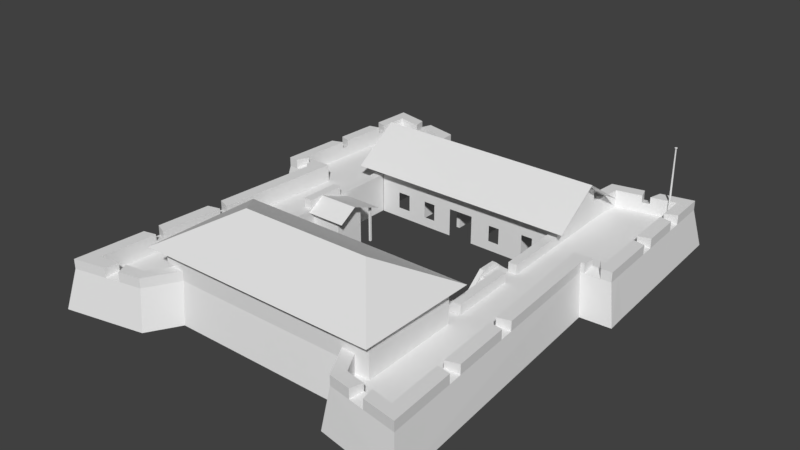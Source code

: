 # Source: Forte_S_o_Joaquim_Final.blend  (saved by Blender 2.79.0; exported with 4.5.12 LTS)
import bpy
from mathutils import Matrix  # noqa: F401  (used for matrix-valued properties, if any)

bpy.ops.wm.read_factory_settings(use_empty=True)
scene = bpy.context.scene
scene.name = 'Scene'

# ---- collections
col_collection_1 = bpy.data.collections.new('Collection 1'); scene.collection.children.link(col_collection_1)
col_collection_7 = bpy.data.collections.new('Collection 7'); scene.collection.children.link(col_collection_7)

# ---- world
world_world = bpy.data.worlds.new('World'); scene.world = world_world
world_world.color = (0.05088, 0.05088, 0.05088)
world_world.use_sun_shadow = False
world_world.sun_shadow_jitter_overblur = 0.0
world_world.cycles.sampling_method = 'MANUAL'

# ---- meshes
me_cube_004 = bpy.data.meshes.new('Cube.004')
me_cube_004.from_pydata([(6.623, 0.1542, 2.192), (15.48, -0.09114, 2.192), (-11.51, 0.07874, 2.192), (-11.51, -0.1594, 2.192), (-11.51, 0.07874, 3.361), (-11.51, -0.1594, 3.361), (15.48, -0.09114, 3.361), (15.47, 0.2032, 3.361), (15.47, 0.191, 2.192), (6.391, 0.1532, 2.192), (8.229, -0.1141, 2.192), (8.46, 0.1542, 2.192), (8.461, -0.1136, 2.192), (8.229, 0.1532, -1.512), (8.46, 0.1542, -1.512), (8.229, 0.1532, 2.192), (8.229, -0.1141, -1.512), (8.461, -0.1136, -1.512), (12.56, -0.09853, 2.192), (12.56, 0.1688, 2.192), (12.79, 0.1698, 2.192), (12.79, -0.09794, 2.192), (12.56, -0.09853, -1.512), (12.56, 0.1688, -1.512), (12.79, 0.1698, -1.512), (12.79, -0.09794, -1.512), (-5.038, -0.1663, 2.192), (-4.806, 0.102, 2.192), (-4.806, -0.1657, 2.192), (-5.038, -0.1663, -1.512), (-4.806, -0.1657, -1.512), (-5.038, 0.1011, 2.192), (-5.038, 0.1011, -1.512), (-4.806, 0.102, -1.512), (-9.102, 0.08875, 2.192), (-9.334, 0.08781, -1.512), (-9.333, -0.1796, 2.192), (-9.102, -0.179, 2.192), (-9.333, -0.1796, -1.512), (-9.102, 0.08875, -1.512), (-9.102, -0.179, -1.512), (-9.334, 0.08781, 2.192), (-0.7193, -0.1407, 2.192), (-0.4879, 0.1276, 2.192), (-0.7198, 0.1267, 2.192), (-0.7198, 0.1267, -1.512), (-0.4879, 0.1276, -1.512), (-0.4877, -0.1401, 2.192), (-0.7193, -0.1407, -1.512), (-0.4877, -0.1401, -1.512), (3.976, -0.1219, -1.512), (3.975, 0.1454, -1.512), (4.207, 0.1464, -1.512), (3.975, 0.1454, 2.192), (4.207, -0.1213, 2.192), (4.207, -0.1213, -1.512), (3.976, -0.1219, 2.192), (4.207, 0.1464, 2.192), (-5.038, -0.1663, 2.192), (-4.806, 0.102, 2.192), (-4.806, -0.1657, 2.192), (-5.038, -0.1663, -1.512), (-4.806, -0.1657, -1.512), (-5.038, 0.1011, 2.192), (-5.038, 0.1011, -1.512), (-4.806, 0.102, -1.512), (-6.462, 11.17, 2.906), (-6.231, 11.43, 2.906), (-6.231, 11.17, 2.906), (-6.462, 11.17, -1.512), (-6.231, 11.17, -1.512), (-6.463, 11.43, 2.906), (-6.463, 11.43, -1.512), (-6.231, 11.43, -1.512)], [], [(7, 4, 5, 6), (1, 8, 7, 6), (6, 5, 3, 10, 12, 1), (4, 7, 8, 0, 9, 2), (4, 2, 3, 5), (0, 8, 1, 12, 11), (2, 9, 15, 10, 3), (19, 18, 21, 20), (43, 44, 42, 47), (57, 53, 56, 54), (36, 37, 34, 41), (11, 12, 17, 14), (26, 28, 27, 31), (9, 0, 11, 15), (16, 13, 14, 17), (15, 11, 14, 13), (10, 15, 13, 16), (12, 10, 16, 17), (20, 21, 25, 24), (22, 23, 24, 25), (19, 20, 24, 23), (21, 18, 22, 25), (18, 19, 23, 22), (27, 28, 30, 33), (29, 32, 33, 30), (31, 27, 33, 32), (28, 26, 29, 30), (26, 31, 32, 29), (34, 37, 40, 39), (38, 35, 39, 40), (41, 34, 39, 35), (36, 41, 35, 38), (37, 36, 38, 40), (43, 47, 49, 46), (48, 45, 46, 49), (44, 43, 46, 45), (47, 42, 48, 49), (42, 44, 45, 48), (57, 54, 55, 52), (50, 51, 52, 55), (53, 57, 52, 51), (54, 56, 50, 55), (56, 53, 51, 50), (59, 60, 62, 65), (61, 64, 65, 62), (63, 59, 65, 64), (60, 58, 61, 62), (58, 63, 64, 61), (67, 68, 70, 73), (69, 72, 73, 70), (71, 67, 73, 72), (68, 66, 69, 70), (66, 71, 72, 69), (66, 68, 67, 71)])
me_cube_004.use_remesh_preserve_volume = False
me_cube_004.use_remesh_preserve_attributes = False
me_cube_004.use_mirror_vertex_groups = False
me_cube_004.update()
me_cube_003 = bpy.data.meshes.new('Cube.003')
me_cube_003.from_pydata([(-11.55, 0.0744, 4.133), (12.71, -0.07702, -2.194), (-11.55, 0.07452, -2.194), (12.71, -0.07715, 4.133), (2.024, -0.009379, -2.194), (-1.161, 0.00812, -2.194), (5.931, -0.03313, -1.004), (10.5, -0.06898, -2.194), (9.074, -0.06196, -2.194), (-3.508, 0.02856, -1.014), (-1.159, 0.01131, 1.311), (2.028, -0.008353, 1.327), (5.931, -0.03171, 0.9928), (4.537, -0.02436, 0.99), (4.537, -0.02481, -1.004), (-7.371, 0.05443, -0.9552), (-7.376, 0.05443, 1.092), (-8.99, 0.06084, 1.095), (-8.99, 0.06088, -0.9587), (-3.508, 0.02994, 1.083), (-4.995, 0.03658, 1.081), (-4.995, 0.03553, -1.014), (9.073, -0.05327, 1.306), (10.5, -0.0594, 1.31)], [], [(2, 5, 15, 18), (5, 10, 19, 9, 21, 20, 0, 2, 18, 17, 16, 15), (10, 11, 4, 14, 13, 12, 3, 0, 20, 19), (4, 8, 22, 23, 7, 1, 3, 12, 6, 14)])
me_cube_003.use_remesh_preserve_volume = False
me_cube_003.use_remesh_preserve_attributes = False
me_cube_003.use_mirror_vertex_groups = False
me_cube_003.update()
me_cube_002 = bpy.data.meshes.new('Cube.002')
me_cube_002.from_pydata([(-11.02, -29.47, 3.125), (-11.02, -29.47, -0.8772), (15.15, -29.45, -0.8772), (15.15, -29.45, 3.103), (12.02, -29.45, -0.8772), (13.49, -29.45, -0.8772), (12.02, -29.45, 1.831), (13.49, -29.45, 1.831), (-9.44, -29.47, -0.8772), (-7.932, -29.47, -0.8772), (-7.932, -29.47, 1.838), (-9.44, -29.47, 1.838), (1.214, -29.46, -0.8772), (3.123, -29.46, -0.8772), (1.215, -29.46, 1.811), (3.123, -29.46, 1.828), (-1.94, -29.46, -0.5676), (-1.942, -29.46, 1.717), (-3.003, -29.47, 1.717), (-2.999, -29.47, -0.5546), (7.005, -29.46, 1.731), (7.008, -29.46, -0.5524), (5.885, -29.46, -0.5621), (5.885, -29.46, 1.73)], [], [(0, 3, 2, 5, 7, 6, 20, 23, 22, 13, 15, 14, 12, 16, 17, 18, 10, 11, 8, 1), (12, 9, 10, 18, 19, 16), (6, 4, 13, 22, 21, 20)])
me_cube_002.use_remesh_preserve_volume = False
me_cube_002.use_remesh_preserve_attributes = False
me_cube_002.use_mirror_vertex_groups = False
me_cube_002.update()
me_cube_000 = bpy.data.meshes.new('Cube.000')
me_cube_000.from_pydata([(-15.02, -0.01119, 0.8701), (11.18, 0.008564, 1.154), (11.18, 0.008434, -1.838), (-15.02, -0.01132, -1.838), (-15.02, -0.01119, 1.967), (11.18, 0.008568, 1.967), (-13.31, -0.007658, -1.838), (-11.77, -0.006516, -1.838), (-13.32, -0.007553, 1.523), (-11.77, -0.006409, 1.518), (-8.265, -0.002281, -1.838), (-6.854, -0.000824, -1.838), (-8.266, -0.002151, 1.53), (-6.854, -0.0007038, 1.53), (-2.784, 0.002821, -1.838), (-0.9169, 0.003965, -1.838), (-0.9169, 0.004095, 1.592), (-2.784, 0.002951, 1.59), (4.43, 0.006353, -1.838), (5.991, 0.007765, -1.838), (5.991, 0.007898, 1.53), (4.43, 0.006485, 1.534)], [], [(5, 1, 2, 19, 20, 21, 18, 15, 16, 17, 14, 11, 13, 12, 10, 7, 9, 8, 6, 3, 0, 4)])
me_cube_000.use_remesh_preserve_volume = False
me_cube_000.use_remesh_preserve_attributes = False
me_cube_000.use_mirror_vertex_groups = False
me_cube_000.update()
me_cube_001 = bpy.data.meshes.new('Cube.001')
me_cube_001.from_pydata([(-2.337, 0.106, 3.27), (-0.5549, -1.0, 1.27), (-10.47, -1.0, 1.27), (-11.66, 1.0, 1.27), (-11.66, 1.0, 2.301), (-11.86, 3.771, 2.301), (-11.86, 3.771, 1.27), (-21.02, 8.062, -1.457), (-19.96, -12.44, 1.27), (-18.69, -14.85, -1.457), (-16.09, -12.59, 1.27), (-16.27, -14.91, 2.301), (-16.27, -14.91, 1.27), (-18.33, -45.01, 1.27), (-20.82, -48.15, -1.457), (-12.44, -43.95, 2.301), (-12.44, -43.95, 1.27), (-11.56, -45.29, 3.27), (-10.86, -41.43, 1.27), (-8.833, -42.33, -1.457), (14.2, -41.52, 1.27), (15.5, -43.93, 1.27), (17.7, -44.34, 1.27), (21.51, -45.04, 1.27), (24.2, -47.89, -1.457), (21.69, -14.82, -1.457), (19.16, -12.46, 1.27), (22.91, -12.35, 3.27), (25.45, -14.61, -1.457), (22.85, -12.35, 1.27), (25.25, -12.08, -1.457), (21.89, 5.201, 1.27), (12.76, 5.676, -1.457), (14.59, 1.186, 1.27), (13.08, 0.02806, 3.27), (14.6, -1.04, 1.27), (13.57, -1.063, 1.27), (3.407, -1.1, 1.27), (-10.49, -8.306, 1.27), (-11.56, -8.231, 1.27), (-10.49, -8.741, 1.27), (14.86, -8.87, 1.27), (14.34, -27.12, 2.272), (-11.71, -41.46, 2.301), (-11.71, -41.46, 1.27), (-11.71, -40.42, 1.27), (-10.64, -29.96, 2.388), (15.86, -40.42, 1.27), (15.85, -41.45, 1.27), (8.732, -8.448, 3.27), (9.131, -1.079, 1.27), (8.676, -1.08, 1.27), (8.671, -1.08, 3.27), (9.184, -8.446, 3.27), (3.507, -6.726, 3.256), (3.402, -1.1, 3.27), (-0.4917, -0.3226, 3.27), (-0.4917, -0.3213, 1.27), (-0.1181, -0.3345, 3.27), (-0.1181, -0.3332, 1.27), (-0.5549, -6.737, 3.27), (-0.5549, -6.737, 1.27), (-0.1193, -6.737, 3.27), (-0.1193, -6.737, 1.27), (-5.452, -8.306, 1.27), (-5.452, -8.306, 3.27), (-5.001, -8.306, 1.27), (-5.001, -8.306, 3.27), (-5.452, -2.819, 1.27), (-5.452, -2.819, 3.27), (-5.001, -2.819, 1.27), (-5.001, -2.819, 3.27), (-5.43, -1.0, 1.27), (-5.432, -1.399, 3.27), (-5.009, -1.399, 3.27), (-5.009, -1.399, 1.27), (-5.43, -1.399, 1.27), (-10.49, -21.04, 2.29), (3.395, -0.34, 3.261), (3.056, -0.3558, 1.255), (3.051, -0.3628, 3.255), (14.33, -40.44, 2.388), (-10.11, 0.106, 3.27), (-21.37, -13.91, 3.27), (-17.78, -14.01, 3.27), (19.16, -12.46, 2.294), (15.12, -17.15, 2.294), (15.16, -19.22, 2.294), (15.41, -27.1, 3.446), (-9.39, -41.48, 3.27), (23.25, -46.76, 3.27), (15.5, -43.93, 2.294), (21.51, -45.04, 2.294), (21.41, -43.57, 2.294), (-19.96, -12.44, 2.301), (-20.02, -47.04, 3.27), (14.67, -45.32, 3.27), (-11.56, -27.22, 2.301), (-18.33, -45.01, 2.301), (-10.86, -41.43, 2.301), (12.59, -41.48, 3.27), (20.71, -33.46, 2.294), (24.46, -13.72, 3.27), (21.89, 5.201, 2.294), (-11.56, -1.0, 2.301), (-11.56, -8.741, 3.48), (-10.49, -27.22, 3.48), (-11.56, -27.22, 3.48), (13.77, -8.893, 3.446), (14.86, -8.87, 3.446), (14.07, -17.15, 3.446), (15.12, -17.15, 3.446), (14.07, -19.24, 3.446), (15.16, -19.22, 3.446), (14.34, -27.12, 3.446), (-11.86, 3.771, 4.439), (-10.39, 3.771, 4.439), (-10.47, 4.867, 4.439), (-20.3, 6.988, 4.439), (-19.0, 5.142, 4.439), (-20.38, 4.882, 4.439), (-21.37, -13.91, 4.439), (-19.96, -12.44, 4.439), (-16.09, -12.59, 4.439), (-16.27, -14.91, 4.439), (-18.33, -45.01, 4.439), (-9.39, -41.48, 4.439), (14.67, -45.32, 4.439), (23.25, -46.76, 4.439), (21.51, -45.04, 4.439), (20.71, -33.46, 4.439), (20.85, -13.89, 4.439), (19.16, -12.46, 4.439), (22.85, -12.35, 4.439), (24.46, -13.72, 4.439), (24.37, -12.18, 4.439), (21.89, 5.201, 4.439), (14.83, 3.74, 4.439), (13.41, 3.581, 4.439), (13.55, 4.959, 4.439), (14.59, 1.186, 4.439), (13.57, -1.063, 4.439), (14.6, -1.04, 4.439), (15.56, -29.43, 2.294), (15.57, -30.01, 2.294), (14.04, -30.03, 2.262), (15.86, -40.42, 2.294), (14.2, -41.52, 2.294), (15.85, -41.45, 2.294), (-9.39, -41.48, 6.407), (-10.86, -41.43, 6.407), (12.59, -41.48, 6.407), (-11.71, -41.46, 6.407), (-11.71, -40.42, 6.407), (-10.7, -40.41, 6.407), (-10.64, -29.96, 6.407), (-11.65, -29.97, 6.407), (-10.63, -29.47, 6.416), (15.56, -29.43, 6.407), (15.57, -30.01, 6.407), (14.04, -30.03, 6.407), (14.33, -40.44, 6.407), (14.2, -41.52, 6.407), (15.85, -41.45, 6.407), (10.15, -35.29, 10.38), (-11.65, -29.97, 2.301), (13.81, -8.902, 2.272), (-11.65, -29.97, 1.27), (15.56, -29.43, 1.277), (14.85, -8.301, 1.27), (-10.49, -17.64, 1.27), (-10.49, -17.27, 1.27), (-10.63, -29.47, 2.29), (-11.56, -8.741, 1.27), (15.16, -19.22, 2.272), (15.57, -30.01, 1.27), (-10.49, -27.22, 2.29), (14.07, -19.24, 2.272), (-11.65, -29.48, 1.27), (15.43, -27.11, 2.294), (-10.49, -20.68, 1.27), (-11.56, -8.231, -1.438), (-11.56, -8.741, -1.438), (-10.49, -8.741, -1.438), (-11.56, -27.22, -1.438), (14.85, -8.302, -1.438), (13.77, -8.893, -1.438), (14.08, -17.15, -1.438), (15.12, -17.15, -1.438), (14.86, -8.87, -1.438), (14.07, -19.24, -1.438), (14.34, -27.12, -1.438), (-11.65, -29.48, -1.438), (14.42, -29.45, -1.438), (14.04, -30.03, -1.438), (15.57, -30.01, -1.438), (15.56, -29.43, -1.438), (15.43, -27.11, -1.438), (-10.49, -21.04, -1.438), (-10.49, -20.68, -1.438), (-10.49, -17.64, -1.438), (-10.49, -17.27, -1.438), (-10.63, -29.96, -1.438), (-10.63, -29.47, -1.438), (-0.4917, -0.3213, -1.318), (-0.4917, 1.001, -1.457), (-0.5549, -1.0, -1.318), (-5.009, -1.0, -1.318), (-10.47, -1.0, -1.318), (13.57, -1.063, -1.318), (14.6, -1.04, -1.318), (8.676, -1.08, -1.318), (-11.56, -8.231, -1.318), (-10.49, -8.306, -1.318), (-11.56, -1.0, -1.318), (13.76, -8.324, -1.318), (14.85, -8.301, -1.318), (9.192, -8.446, -1.318), (8.737, -8.448, -1.318), (3.512, -6.726, -1.332), (3.095, -6.728, -1.333), (12.28, 0.945, -1.457), (3.391, 0.9791, -1.472), (3.397, -0.3383, -1.327), (-0.1181, -0.3332, -1.318), (-0.5549, -6.737, -1.318), (-0.1193, -6.737, -1.318), (-5.001, -8.306, -1.318), (-5.452, -8.306, -1.318), (-5.001, -2.819, -1.318), (-5.452, -2.819, -1.318), (-5.009, -1.399, -1.318), (-5.43, -1.399, -1.318), (-10.49, -8.306, 3.48), (-11.56, -8.741, 2.301), (13.76, -8.324, 3.439), (14.85, -8.301, 2.294), (13.77, -8.893, 5.263), (14.86, -8.87, 5.263), (13.57, -1.063, 6.115), (-10.47, -1.0, 4.439), (-11.56, -1.0, 3.471), (-10.49, -8.741, 3.48), (-11.56, -8.741, 5.42), (-11.56, -1.0, 6.106), (-10.49, -8.741, 5.42), (-10.47, -1.0, 6.106), (-10.48, -4.418, 8.325), (-11.56, -4.418, 8.325), (-6.762, -21.04, 1.271), (-6.762, -21.04, -1.437), (-10.52, -21.8, 3.162), (-5.498, -21.8, 3.162), (-10.52, -15.34, 2.971), (-5.498, -15.34, 2.971), (-5.498, -19.52, 4.589), (-10.52, -19.55, 4.589), (-9.296, 1.076, -1.457), (-9.66, 5.489, -1.457), (-19.0, 5.142, 1.27), (-21.2, 4.882, -1.457), (-22.25, -14.72, -1.457), (-11.04, -46.1, -1.457), (12.07, -42.33, -1.457), (14.15, -46.13, -1.457), (24.05, 8.077, -1.457), (14.83, 3.74, 1.27), (13.41, 3.581, 3.27), (-11.56, -1.0, 1.27), (-11.71, -40.42, 2.301), (8.737, -8.448, 1.27), (9.192, -8.446, 1.27), (3.512, -6.726, 1.256), (3.09, -6.728, 3.255), (3.095, -6.728, 1.255), (3.391, 0.09837, 3.255), (-5.009, -1.0, 1.27), (3.397, -0.3383, 1.261), (-20.38, 4.882, 3.27), (-16.09, -12.59, 2.301), (22.85, -12.35, 2.294), (14.83, 3.74, 2.294), (13.55, 4.959, 3.27), (-10.39, 3.771, 3.27), (20.85, -13.89, 3.27), (24.37, -12.18, 3.27), (-10.47, 4.867, 3.27), (14.86, -8.87, 2.294), (-20.3, 6.988, 3.27), (-19.0, 5.142, 2.301), (23.25, 7.034, 3.27), (14.59, 1.186, 2.294), (-10.11, 0.106, 4.439), (-17.78, -14.01, 4.439), (-20.02, -47.04, 4.439), (-11.56, -45.29, 4.439), (-12.44, -43.95, 4.439), (-10.86, -41.43, 4.439), (12.59, -41.48, 4.439), (15.5, -43.93, 4.439), (23.25, 7.034, 4.439), (13.08, 0.02806, 4.439), (14.2, -41.52, 4.439), (-10.7, -40.41, 2.388), (-11.65, -29.48, 2.301), (15.86, -40.42, 6.407), (-13.04, -42.69, 6.479), (16.63, -42.69, 6.479), (-13.04, -27.99, 6.479), (16.63, -27.99, 6.479), (-5.895, -35.41, 10.38), (13.76, -8.324, 1.27), (-11.56, -27.22, 1.27), (14.07, -17.16, 2.272), (-10.49, -8.306, -1.438), (13.76, -8.325, -1.438), (15.16, -19.22, -1.438), (-11.65, -29.97, -1.438), (-10.49, -27.22, -1.438), (-5.43, -1.0, -1.318), (3.407, -1.099, -1.318), (9.131, -1.079, -1.318), (3.056, -0.3558, -1.333), (-11.56, -8.231, 2.301), (14.6, -1.04, 2.294), (14.6, -1.04, 6.115), (14.71, -4.451, 8.329), (13.66, -4.452, 8.329), (-6.762, -17.19, 1.271), (-6.762, -17.19, -1.437), (-6.762, -17.19, -1.437), (-6.762, -17.19, 1.271), (-8.815, -17.19, 1.271), (-8.814, -17.19, -1.437), (-6.762, -17.19, -1.437), (-6.762, -17.19, 1.271), (-9.939, -17.27, -1.438), (-9.939, -17.27, 1.27), (-5.432, -1.0, 3.27), (-0.5549, -1.0, 3.27), (8.671, -1.08, 3.27), (9.123, -1.079, 3.27), (3.512, -6.726, 5.444), (-5.009, -1.0, 3.27), (3.395, -0.34, 3.261), (-0.4917, 0.1179, 3.27), (-10.47, -1.0, 3.48), (-10.11, 0.106, 3.27), (13.57, -1.063, 3.27), (13.08, 0.02806, 3.27), (3.391, 0.09837, 3.255), (-5.433, -0.9931, 5.4), (-0.5557, -0.9931, 5.4), (8.67, -1.073, 5.4), (9.122, -1.072, 5.4), (3.401, -1.093, 5.4), (-5.01, -0.9931, 5.4), (3.394, -0.3331, 5.39), (-0.4925, 0.1248, 5.4), (-10.47, -0.9931, 5.4), (-10.11, 0.1129, 5.4), (13.57, -1.056, 5.4), (13.08, 0.03498, 5.4), (3.39, 0.1053, 5.385), (-11.65, -29.48, 6.416), (14.42, -29.45, 2.255), (14.42, -29.45, 6.395), (15.42, -27.1, 3.446), (-10.49, -21.04, 1.27), (-10.49, -17.27, 1.27), (-6.762, -21.04, 1.271), (-6.762, -17.19, 1.271), (-8.815, -17.19, 1.271), (-6.762, -17.19, 1.271), (-9.939, -17.27, 1.27), (-10.49, -21.04, 1.27), (-10.49, -17.27, 1.27), (-6.762, -21.04, 1.271), (-6.762, -17.19, 1.271), (-8.815, -17.19, 1.271), (-6.762, -17.19, 1.271), (-9.939, -17.27, 1.27), (-10.49, -21.04, 1.27), (-10.49, -17.27, 1.27), (-6.762, -21.04, 1.271), (-6.762, -17.19, 1.271), (-8.815, -17.19, 1.271), (-6.762, -17.19, 1.271), (-9.939, -17.27, 1.27), (-10.49, -21.04, 1.27), (-10.49, -17.27, 1.27), (-6.762, -21.04, 1.271), (-6.762, -17.19, 1.271), (-8.815, -17.19, 1.271), (-6.762, -17.19, 1.271), (-9.939, -17.27, 1.27), (-10.49, -21.04, 1.27), (-10.49, -17.27, 1.27), (-6.762, -21.04, 1.271), (-6.762, -17.19, 1.271), (-8.815, -17.19, 1.271), (-6.762, -17.19, 1.271), (-9.939, -17.27, 1.27), (-10.49, -21.04, 2.29), (-10.49, -17.27, 3.351), (-6.762, -21.04, 3.555), (-8.814, -17.19, 3.595), (-6.762, -17.19, 3.595), (-9.939, -17.27, 3.351), (-0.5549, -6.737, 5.396), (-11.56, -1.0, 3.471), (-11.56, -1.0, 3.471), (-11.56, -1.0, 4.439), (-10.49, -16.52, 3.48), (-11.56, -16.52, 3.48), (-10.49, -21.42, 3.48), (-11.56, -21.42, 3.48), (-11.56, -21.42, 4.628), (-11.56, -16.52, 4.628), (-10.49, -16.52, 4.628), (-10.49, -21.42, 4.628), (-10.49, -21.04, 1.27), (-10.49, -21.04, 3.565), (14.6, -1.04, 4.439), (14.6, -1.04, 3.269), (18.93, -44.56, 4.439), (19.24, -46.09, 4.439), (17.34, -45.77, 4.439), (17.8, -44.35, 4.439), (22.51, -36.72, 4.439), (20.97, -37.17, 4.439), (20.97, -37.17, 2.294), (21.03, -38.15, 4.439), (21.03, -38.15, 2.294), (22.64, -38.48, 4.439), (20.41, -29.39, 4.439), (22.0, -29.68, 4.439), (20.33, -28.3, 4.439), (21.87, -27.91, 4.439), (22.23, -12.37, 4.439), (23.18, -13.78, 4.439), (21.39, -12.4, 4.439), (21.29, -13.87, 4.439), (22.44, -4.983, 4.439), (23.93, -4.571, 4.439), (24.03, -6.326, 4.439), (22.5, -6.026, 4.439), (22.13, 0.787, 2.294), (22.07, 1.778, 2.294), (22.13, 0.7781, 4.439), (22.07, 1.778, 4.439), (23.63, 0.4773, 4.439), (23.52, 2.37, 4.439), (18.85, 4.573, 4.439), (17.92, 4.379, 4.439), (19.24, 6.176, 4.439), (17.47, 5.798, 4.439), (18.86, 4.575, 2.294), (17.92, 4.381, 2.294), (-14.91, -44.36, 4.439), (-15.8, -44.54, 4.439), (-14.23, -45.83, 4.439), (-16.05, -46.21, 4.439), (-14.91, -44.39, 2.301), (-15.81, -44.57, 2.301), (-19.31, -36.47, 4.439), (-19.44, -38.39, 4.439), (-17.79, -37.11, 3.598), (-17.85, -38.03, 3.602), (-17.86, -38.04, 4.439), (-17.79, -37.1, 4.439), (-17.85, -38.03, 2.301), (-17.79, -37.07, 2.301), (-17.19, -28.34, 2.301), (-17.25, -29.26, 2.301), (-18.72, -27.84, 4.439), (-18.85, -29.71, 4.439), (-17.26, -29.32, 4.439), (-17.19, -28.4, 4.439), (-19.51, -12.46, 4.439), (-18.54, -12.5, 4.439), (-20.21, -13.94, 4.439), (-18.4, -13.99, 4.439), (-19.49, -12.46, 2.301), (-18.53, -12.5, 2.301), (-19.56, -5.177, 2.301), (-19.61, -6.089, 2.301), (-20.89, -4.785, 4.439), (-20.99, -6.607, 4.439), (-19.56, -5.164, 4.439), (-19.61, -6.089, 4.439), (-20.53, 2.021, 4.439), (-20.62, 0.3426, 4.439), (-19.19, 1.627, 4.439), (-19.24, 0.6851, 4.439), (-19.19, 1.634, 2.301), (-19.24, 0.6475, 2.301), (-15.02, 4.377, 4.439), (-15.96, 4.559, 4.439), (-15.08, 4.39, 2.301), (-16.0, 4.566, 2.301), (-14.54, 5.744, 4.439), (-16.27, 6.119, 4.439), (17.33, -45.77, 3.27), (19.22, -46.09, 3.27), (22.64, -38.46, 3.27), (22.51, -36.72, 3.27), (22.0, -29.68, 3.27), (21.87, -27.91, 3.27), (21.29, -13.87, 3.27), (23.18, -13.78, 3.27), (24.03, -6.326, 3.27), (23.93, -4.576, 3.27), (23.63, 0.4751, 3.27), (23.52, 2.368, 3.27), (19.24, 6.176, 3.27), (17.47, 5.797, 3.27), (-14.54, 5.744, 3.27), (-16.27, 6.118, 3.27), (-20.53, 2.025, 3.27), (-20.62, 0.3432, 3.27), (-20.89, -4.785, 3.27), (-20.99, -6.607, 3.27), (-20.2, -13.94, 3.27), (-18.4, -13.99, 3.27), (-18.72, -27.84, 3.27), (-18.84, -29.71, 3.27), (-19.31, -36.48, 3.27), (-19.44, -38.39, 3.27), (-16.05, -46.21, 3.27), (-14.23, -45.83, 3.27), (-15.96, 4.563, 3.591), (-15.02, 4.384, 3.597), (-19.19, 1.631, 3.592), (-19.24, 0.687, 3.592), (-19.61, -6.089, 3.601), (-19.56, -5.172, 3.597), (-19.5, -12.46, 3.6), (-18.54, -12.5, 3.595), (-17.19, -28.4, 3.589), (-17.25, -29.32, 3.593), (-14.91, -44.38, 3.528), (-15.81, -44.56, 3.525), (18.89, -44.56, 2.294), (17.78, -44.35, 2.294), (17.79, -44.35, 3.598), (18.91, -44.56, 3.598), (21.03, -38.15, 3.604), (20.97, -37.17, 3.604), (20.41, -29.4, 2.294), (20.33, -28.31, 2.294), (20.41, -29.39, 3.598), (20.33, -28.31, 3.599), (21.4, -12.4, 2.294), (22.23, -12.37, 2.294), (21.4, -12.4, 3.603), (22.23, -12.37, 3.601), (22.5, -6.016, 2.294), (22.44, -4.986, 2.294), (22.44, -4.985, 3.596), (22.5, -6.02, 3.594), (22.07, 1.778, 3.6), (22.13, 0.7832, 3.601), (18.86, 4.574, 3.596), (17.92, 4.381, 3.596), (-6.762, -19.49, 4.508), (-10.49, -19.52, 4.514), (-10.7, -40.41, -1.336), (14.33, -40.44, -1.3)], [(348, 424), (21, 22), (22, 23), (0, 345), (154, 153), (0, 82), (167, 46), (178, 172), (81, 47), (285, 27), (282, 34), (45, 303)], [(176, 97, 304, 172), (205, 345, 56, 57), (345, 205, 257, 82), (268, 104, 4, 3), (3, 4, 5, 6), (6, 5, 499, 500, 289, 259), (258, 7, 288, 518, 517, 286), (259, 289, 495, 496, 485, 486, 94, 8), (8, 94, 483, 484, 279, 10), (10, 279, 11, 12), (261, 9, 84, 524, 523, 83), (14, 95, 528, 527, 526, 525, 84, 9), (13, 12, 11, 473, 474, 472, 471, 98), (14, 262, 17, 530, 529, 95), (13, 98, 464, 463, 15, 16), (17, 262, 19, 89), (16, 15, 99, 18), (89, 19, 263, 100), (20, 147, 91, 21), (100, 263, 264, 96), (21, 91, 544, 543, 92, 23), (264, 24, 90, 504, 503, 96), (258, 286, 283, 82, 257), (134, 440, 510, 102), (31, 103, 457, 458, 281, 266), (29, 280, 557, 558, 447, 448, 103, 31), (34, 221, 222, 275), (266, 281, 291, 33), (33, 291, 324, 35), (2, 346, 233, 38), (104, 268, 39, 323), (323, 39, 173, 234), (234, 173, 312, 97), (169, 236, 287, 41), (35, 324, 236, 169), (221, 36, 209), (348, 36, 311, 235), (179, 174, 87), (44, 43, 269, 45), (46, 303, 567, 202), (18, 99, 43, 44), (45, 269, 165, 167), (146, 47, 175, 144), (144, 175, 168, 143), (147, 20, 48, 148), (25, 284, 508, 507, 506, 505, 90, 24), (50, 341, 53, 271), (341, 52, 49, 53), (52, 51, 270, 49), (274, 79, 322, 220), (273, 54, 55, 78, 80), (272, 54, 273, 274), (54, 272, 37, 55), (274, 273, 80, 79), (55, 78, 277, 37), (348, 34, 349), (339, 1, 61, 60), (57, 56, 58, 59), (79, 277, 223, 322), (60, 61, 63, 62), (58, 56, 339, 60, 62), (62, 63, 59, 58), (64, 65, 69, 68), (311, 36, 209, 215), (68, 69, 71, 70), (65, 67, 71, 69), (67, 66, 70, 71), (68, 70, 229, 230), (75, 74, 73, 76), (276, 343, 74, 75), (338, 72, 76, 73), (268, 2, 208, 214), (343, 338, 73, 74), (277, 78, 275, 222), (80, 78, 277, 79), (102, 28, 30, 265, 290, 514, 513, 512, 511, 285), (52, 341, 340), (48, 47, 146, 148), (260, 261, 83, 522, 521, 520, 519, 278, 288, 7), (265, 32, 282, 516, 515, 290), (300, 136, 450, 452), (125, 294, 462, 460), (129, 425, 426, 128), (83, 523, 481, 121), (279, 484, 538, 480, 123), (114, 112, 177, 42), (94, 486, 535, 490, 122), (86, 287, 109, 111), (300, 455, 453, 136), (137, 138, 301, 141, 142, 140), (85, 550, 552, 437, 132), (134, 133, 439, 440), (105, 414, 413, 242), (109, 108, 110, 111), (115, 116, 117, 501, 497), (121, 481, 479, 122), (294, 466, 528, 95), (295, 17, 89, 126), (120, 491, 493, 119), (280, 554, 556, 439, 133), (103, 448, 561, 450, 136), (281, 458, 564, 454, 137), (294, 125, 469, 466), (15, 463, 541, 459, 296), (346, 82, 292, 240), (324, 291, 281, 137, 140, 142), (99, 15, 296, 297), (92, 543, 546, 425, 129), (82, 286, 117, 116, 292), (97, 107, 416, 414, 105, 234), (91, 147, 302, 299), (286, 517, 501, 117), (289, 500, 531, 498, 119), (118, 288, 278, 519, 491, 120), (108, 166, 313, 110), (26, 85, 553, 554, 280, 29), (15, 99, 43, 98, 464, 463), (11, 279, 123, 124, 478, 539, 473), (5, 499, 500, 289, 495, 496, 485, 486, 94, 483, 484, 279, 323, 104, 4), (294, 95, 529, 462), (128, 90, 505, 434), (282, 32, 221, 34, 267), (102, 510, 509, 284, 25, 28), (102, 285, 511, 445, 135, 134), (282, 139, 456, 516), (267, 34, 301, 138, 139, 282), (34, 348, 141, 301), (77, 180, 170, 171, 40, 242, 413, 415, 106, 176), (147, 91, 544, 543, 92, 93, 148), (86, 87, 179, 143, 144, 146, 148, 93, 433, 431, 101, 549, 550, 85, 287), (165, 269, 153, 156), (43, 99, 150, 152), (46, 155, 154, 303), (81, 568, 567, 303), (161, 305, 159, 160), (172, 304, 364, 157), (144, 143, 158, 159), (145, 81, 161, 160), (146, 144, 159, 305), (148, 146, 305, 163), (147, 148, 163, 162), (89, 100, 151, 149), (269, 43, 152, 153), (90, 128, 426, 504), (127, 298, 100, 96), (298, 127, 299, 302), (297, 296, 295, 126), (306, 307, 164, 310), (309, 164, 307), (310, 164, 309, 308), (291, 324, 236, 287, 85, 553, 554, 280, 557, 558, 447, 448, 103, 457, 458, 281), (179, 143, 168), (312, 173, 182, 184), (178, 312, 184, 192), (173, 39, 181, 182), (174, 179, 197, 316), (176, 172, 203, 318), (39, 38, 314, 181), (168, 175, 195, 196), (40, 171, 201, 183), (182, 183, 201, 200, 199, 198, 318, 184), (186, 189, 188, 187), (195, 194, 193, 196), (35, 169, 216, 210), (316, 197, 191, 190), (193, 191, 197, 196), (192, 203, 202, 317), (192, 184, 318, 203), (311, 169, 185, 315), (110, 313, 86, 111), (177, 174, 316, 190), (77, 176, 318, 198), (42, 177, 190, 191), (167, 178, 192, 317), (169, 41, 189, 185), (313, 166, 186, 187), (170, 180, 199, 200), (179, 168, 196, 197), (205, 57, 204), (209, 210, 216, 215), (211, 321, 217, 218), (206, 204, 224, 226, 225), (227, 228, 230, 229), (319, 207, 231, 232), (220, 322, 223, 320, 219), (321, 211, 320, 223, 222, 221, 209), (2, 257, 208), (64, 68, 230, 228), (57, 59, 224, 204), (70, 66, 227, 229), (38, 39, 212, 213), (277, 222, 223), (63, 61, 225, 226), (39, 268, 214, 212), (61, 1, 206, 225), (59, 63, 226, 224), (2, 38, 213, 208), (50, 271, 217, 321), (75, 76, 232, 231), (270, 51, 211, 218), (276, 75, 231, 207), (37, 272, 219, 320), (76, 72, 319, 232), (36, 35, 210, 209), (272, 274, 220, 219), (169, 311, 215, 216), (238, 326, 327, 237), (141, 142, 325, 239), (109, 238, 237, 108), (326, 327, 239, 325), (105, 243, 248, 244, 241), (244, 246, 247, 248), (242, 105, 243, 245), (248, 243, 245, 247), (251, 252, 255, 256), (256, 255, 254, 253), (201, 171, 337, 336), (310, 308, 306), (308, 309, 307, 306), (249, 250, 330, 331), (335, 334, 333, 332), (328, 329, 334, 335), (331, 330, 329, 328), (347, 346, 359, 360), (78, 55, 344), (36, 348, 341, 50, 321, 209), (82, 346, 347), (55, 52, 340), (275, 78, 344, 350), (345, 82, 347), (34, 275, 350, 349), (352, 356, 343, 276, 207, 206, 1, 339), (361, 362, 363, 357, 355, 353, 354), (359, 356, 351, 352, 358, 360), (345, 347, 360, 358), (340, 341, 354, 353), (348, 349, 362, 361), (343, 338, 351, 356), (349, 350, 363, 362), (344, 55, 355, 357), (350, 344, 357, 363), (339, 345, 358, 352), (156, 155, 157, 364), (157, 155, 46, 172), (202, 203, 172, 46), (159, 158, 366, 160), (114, 367, 113, 112), (367, 179, 87, 113), (335, 332, 372, 373), (398, 421, 198, 250), (249, 331, 371, 370), (337, 171, 369, 374), (374, 369, 376, 381), (370, 371, 378, 377), (373, 372, 379, 380), (368, 370, 377, 375), (381, 376, 383, 388), (377, 378, 385, 384), (380, 379, 386, 387), (375, 377, 384, 382), (388, 383, 390, 395), (384, 385, 392, 391), (387, 386, 393, 394), (382, 384, 391, 389), (395, 390, 397, 402), (391, 392, 399, 398), (394, 393, 400, 401), (389, 391, 398, 396), (402, 397, 404, 408), (398, 399, 407, 565, 405), (401, 400, 406, 407), (422, 421, 398, 405), (201, 171, 170, 200), (199, 180, 77, 198), (104, 234, 105, 241), (60, 339, 352, 409), (54, 342, 355, 55), (80, 58, 62, 273), (350, 345, 358, 363), (237, 108, 235, 348, 141, 361, 239, 327), (116, 115, 412, 240, 292), (246, 244, 412, 240), (411, 346, 240, 412), (115, 5, 104, 411, 412), (247, 245, 242, 233, 346, 240, 246), (413, 414, 418, 419), (415, 416, 107, 106), (419, 418, 417, 420), (416, 415, 420, 417), (415, 413, 419, 420), (414, 416, 417, 418), (143, 365, 366, 158), (191, 193, 365, 42), (179, 367, 88), (193, 194, 145, 365), (145, 160, 366, 365), (143, 179, 42, 365), (165, 156, 364, 304), (304, 178, 167, 165), (304, 97, 312, 178), (176, 172, 365, 42), (43, 269, 165, 304, 97, 234, 323, 279, 98), (129, 128, 434, 432), (113, 174, 177, 112), (109, 424, 325, 326, 238), (287, 236, 324, 424, 109), (162, 151, 298, 302), (150, 297, 126, 149), (430, 429, 436, 435, 130), (427, 428, 299, 127), (555, 441, 442, 509), (547, 548, 431, 433), (432, 547, 433, 93, 92, 129), (559, 512, 444, 443), (437, 438, 131, 132), (442, 441, 132, 131), (559, 560, 511, 512), (445, 446, 133, 134, 135), (563, 453, 455, 515), (449, 562, 447, 558, 559, 443), (561, 448, 447, 562), (451, 449, 443, 444), (453, 563, 457, 103, 136), (564, 563, 515, 516), (454, 456, 139, 138, 137), (460, 542, 464, 98, 125), (530, 461, 459, 541), (459, 461, 295, 296), (472, 467, 468, 471), (468, 467, 527, 528), (98, 471, 468, 469, 125), (465, 470, 477, 476), (475, 478, 124, 293), (474, 473, 539, 540), (474, 540, 477, 470, 467, 472), (525, 539, 478, 475), (479, 537, 483, 94, 122), (537, 538, 484, 483), (480, 482, 293, 124, 123), (489, 536, 485, 496, 534, 494), (523, 537, 479, 481), (490, 488, 121, 122), (535, 522, 488, 490), (493, 533, 495, 289, 119), (534, 533, 519, 520), (494, 492, 487, 489), (498, 502, 118, 120, 119), (497, 532, 499, 5, 115), (545, 546, 543, 544), (503, 427, 127, 96), (548, 547, 505, 506), (429, 506, 507, 436), (552, 550, 549, 551), (438, 508, 284, 131), (556, 554, 553, 555), (509, 442, 131, 284), (561, 514, 452, 450), (444, 512, 513, 451), (561, 562, 513, 514), (452, 514, 290, 300), (563, 564, 458, 457), (515, 455, 300, 290), (502, 518, 288, 118), (533, 534, 496, 495), (492, 520, 521, 487), (522, 535, 536, 521), (488, 522, 83, 121), (538, 537, 523, 524), (482, 524, 84, 293), (540, 539, 525, 526), (525, 475, 293, 84), (527, 465, 476, 526), (542, 541, 463, 464), (461, 530, 17, 295), (501, 517, 532, 497), (502, 498, 531, 518), (519, 533, 493, 491), (517, 518, 531, 532), (532, 531, 500, 499), (534, 520, 492, 494), (536, 535, 486, 485), (521, 536, 489, 487), (538, 524, 482, 480), (540, 526, 476, 477), (527, 467, 470, 465), (468, 528, 466, 469), (547, 432, 434, 505), (541, 542, 529, 530), (529, 542, 460, 462), (546, 545, 503, 504), (428, 545, 544, 91, 299), (545, 428, 427, 503), (546, 504, 426, 425), (548, 506, 429, 430), (435, 551, 549, 101, 431, 548, 430, 130), (435, 436, 507, 551), (552, 551, 507, 508), (552, 508, 438, 437), (441, 555, 553, 85, 132), (556, 555, 509, 510), (556, 510, 440, 439), (446, 560, 557, 280, 133), (560, 559, 558, 557), (560, 446, 445, 511), (562, 449, 451, 513), (564, 516, 456, 454), (86, 313, 177, 87), (406, 400, 337, 408), (422, 405, 565, 566), (566, 565, 407, 406, 408, 404), (568, 81, 145, 194), (303, 154, 161, 81), (208, 319, 72, 76, 338, 351, 359, 240, 346, 2), (81, 145, 46, 303), (365, 172, 46, 145)])
me_cube_001.use_remesh_preserve_volume = False
me_cube_001.use_remesh_preserve_attributes = False
me_cube_001.use_mirror_vertex_groups = False
me_cube_001.update()
me_plane_003 = bpy.data.meshes.new('Plane.003')
me_plane_003.from_pydata([(0.2662, -1.011, 1.295), (0.2662, -1.011, -0.7048), (0.2662, 2.154, 1.295), (0.2662, 2.154, -0.7048), (-1.335, 2.154, 1.295), (-1.335, 2.154, -0.7048), (0.2662, 2.154, 1.295), (0.2662, 2.154, -0.7048), (0.2662, 4.956, 1.295), (0.2662, 4.956, -0.7048), (8.505, -1.011, 1.295), (8.505, -1.011, -0.7048), (8.505, 2.664, 1.295), (8.505, 2.664, -0.7048), (8.505, 3.453, 1.295), (8.505, 3.453, -0.7048), (8.505, 3.453, 1.295), (8.505, 3.453, -0.7048), (8.505, 4.96, 1.295), (8.505, 4.96, -0.7048), (0.2662, -1.011, -0.7048), (0.2662, 2.154, -0.7048), (-1.335, 2.154, -0.7048), (0.2662, 2.154, -0.7048), (0.2662, 5.003, -0.7048), (8.505, -1.011, -0.7048), (8.505, 2.664, -0.7048), (8.505, 3.453, -0.7048), (8.505, 5.007, -0.7048), (0.2662, -1.011, -0.7048), (0.2662, 2.154, -0.7048), (-1.335, 2.154, -0.7048), (0.2662, 2.154, -0.7048), (0.2662, 5.003, -0.7048), (8.505, -1.011, -0.7048), (8.505, 2.664, -0.7048), (8.505, 3.453, -0.7048), (8.505, 5.007, -0.7048), (0.2662, -1.011, -0.7048), (0.2662, 2.154, -0.7048), (-1.335, 2.154, -0.7048), (0.2662, 2.154, -0.7048), (0.2662, 4.956, -0.7048), (8.505, -1.011, -0.7048), (8.505, 2.664, -0.7048), (8.505, 3.453, -0.7048), (8.505, 4.96, -0.7048), (0.2662, -1.011, -2.804), (0.2662, 2.154, -2.804), (-1.335, 2.154, -2.804), (0.2662, 2.154, -2.804), (0.2662, 4.956, -2.804), (8.505, -1.011, -2.804), (8.505, 2.664, -2.804), (8.505, 3.453, -2.804), (8.505, 4.96, -2.804)], [], [(0, 1, 3, 2), (2, 3, 5, 4), (3, 2, 6, 7), (7, 9, 8, 6), (10, 11, 13, 12), (19, 17, 27, 28), (14, 15, 17, 16), (16, 17, 19, 18), (5, 3, 21, 22), (13, 11, 25, 26), (3, 1, 20, 21), (9, 7, 23, 24), (26, 25, 34, 35), (21, 20, 29, 30), (28, 27, 36, 37), (24, 23, 32, 33), (22, 21, 30, 31), (31, 30, 39, 40), (35, 34, 43, 44), (30, 29, 38, 39), (37, 36, 45, 46), (33, 32, 41, 42), (46, 45, 54, 55), (42, 41, 50, 51), (40, 39, 48, 49), (44, 43, 52, 53), (39, 38, 47, 48)])
me_plane_003.use_remesh_preserve_volume = False
me_plane_003.use_remesh_preserve_attributes = False
me_plane_003.use_mirror_vertex_groups = False
me_plane_003.update()
me_cylinder = bpy.data.meshes.new('Cylinder')
me_cylinder.from_pydata([(9.261e-09, 0.6033, -10.33), (1.987e-08, 1.0, 54.6), (0.3017, 0.5225, -10.33), (0.5, 0.866, 54.6), (0.5225, 0.3017, -10.33), (0.866, 0.5, 54.6), (0.6033, 5.925e-08, -10.33), (1.0, 9.951e-08, 54.6), (0.5225, -0.3017, -10.33), (0.866, -0.5, 54.6), (0.3017, -0.5225, -10.33), (0.5, -0.866, 54.6), (1.004e-07, -0.6033, -10.33), (1.709e-07, -1.0, 54.6), (-0.3017, -0.5225, -10.33), (-0.5, -0.866, 54.6), (-0.5225, -0.3017, -10.33), (-0.866, -0.5, 54.6), (-0.6033, -1.949e-07, -10.33), (-1.0, -3.217e-07, 54.6), (-0.5225, 0.3017, -10.33), (-0.866, 0.5, 54.6), (-0.3017, 0.5225, -10.33), (-0.5, 0.866, 54.6), (1.651e-08, 0.7675, -10.33), (0.3837, 0.6646, -10.33), (0.6646, 0.3837, -10.33), (0.7675, 7.154e-08, -10.33), (0.6646, -0.3837, -10.33), (0.3837, -0.6646, -10.33), (1.324e-07, -0.7675, -10.33), (-0.3837, -0.6646, -10.33), (-0.6646, -0.3837, -10.33), (-0.7675, -2.517e-07, -10.33), (-0.6646, 0.3837, -10.33), (-0.3837, 0.6646, -10.33), (3.367e-08, 1.223, -10.93), (0.6113, 1.059, -10.93), (1.059, 0.6113, -10.93), (1.223, 1.056e-07, -10.93), (1.059, -0.6113, -10.93), (0.6113, -1.059, -10.93), (2.183e-07, -1.223, -10.93), (-0.6113, -1.059, -10.93), (-1.059, -0.6113, -10.93), (-1.223, -4.093e-07, -10.93), (-1.059, 0.6113, -10.93), (-0.6113, 1.059, -10.93), (3.367e-08, 1.223, -11.36), (0.6113, 1.059, -11.36), (1.059, 0.6113, -11.36), (1.223, 1.056e-07, -11.36), (1.059, -0.6113, -11.36), (0.6113, -1.059, -11.36), (2.183e-07, -1.223, -11.36), (-0.6113, -1.059, -11.36), (-1.059, -0.6113, -11.36), (-1.223, -4.093e-07, -11.36), (-1.059, 0.6113, -11.36), (-0.6113, 1.059, -11.36), (2.794e-08, 0.4294, -11.65), (0.2147, 0.3719, -11.65), (0.3719, 0.2147, -11.65), (0.4294, 3.334e-08, -11.65), (0.3719, -0.2147, -11.65), (0.2147, -0.3719, -11.65), (9.277e-08, -0.4294, -11.65), (-0.2147, -0.3719, -11.65), (-0.3719, -0.2147, -11.65), (-0.4294, -1.475e-07, -11.65), (-0.3719, 0.2147, -11.65), (-0.2147, 0.3719, -11.65)], [], [(0, 1, 3, 2), (2, 3, 5, 4), (4, 5, 7, 6), (6, 7, 9, 8), (8, 9, 11, 10), (10, 11, 13, 12), (12, 13, 15, 14), (14, 15, 17, 16), (16, 17, 19, 18), (18, 19, 21, 20), (3, 1, 23, 21, 19, 17, 15, 13, 11, 9, 7, 5), (20, 21, 23, 22), (22, 23, 1, 0), (16, 18, 33, 32), (30, 31, 43, 42), (14, 16, 32, 31), (12, 14, 31, 30), (10, 12, 30, 29), (8, 10, 29, 28), (6, 8, 28, 27), (22, 0, 24, 35), (0, 2, 25, 24), (4, 6, 27, 26), (20, 22, 35, 34), (2, 4, 26, 25), (18, 20, 34, 33), (45, 46, 58, 57), (27, 28, 40, 39), (34, 35, 47, 46), (24, 25, 37, 36), (31, 32, 44, 43), (28, 29, 41, 40), (35, 24, 36, 47), (25, 26, 38, 37), (32, 33, 45, 44), (29, 30, 42, 41), (26, 27, 39, 38), (33, 34, 46, 45), (50, 51, 63, 62), (42, 43, 55, 54), (39, 40, 52, 51), (46, 47, 59, 58), (36, 37, 49, 48), (43, 44, 56, 55), (40, 41, 53, 52), (47, 36, 48, 59), (37, 38, 50, 49), (44, 45, 57, 56), (41, 42, 54, 53), (38, 39, 51, 50), (60, 61, 62, 63, 64, 65, 66, 67, 68, 69, 70, 71), (57, 58, 70, 69), (54, 55, 67, 66), (51, 52, 64, 63), (58, 59, 71, 70), (48, 49, 61, 60), (55, 56, 68, 67), (52, 53, 65, 64), (59, 48, 60, 71), (49, 50, 62, 61), (56, 57, 69, 68), (53, 54, 66, 65)])
me_cylinder.use_remesh_preserve_volume = False
me_cylinder.use_remesh_preserve_attributes = False
me_cylinder.use_mirror_vertex_groups = False
me_cylinder.update()
me_plane_001 = bpy.data.meshes.new('Plane.001')
me_plane_001.from_pydata([(-0.4885, 0.6644, -0.4035), (0.4885, 0.6644, -0.4035), (0.4885, 0.6644, -0.6058), (-0.4885, 0.6644, -0.6058), (0.4885, 0.6644, -0.4035), (-0.4885, 0.6644, -0.4035), (-0.4885, 0.8794, -0.7884), (0.4885, 0.8794, -0.7884), (0.4885, 0.8794, -0.6058), (-0.4885, 0.8794, -0.6058), (0.4885, 0.8794, -0.7884), (-0.4885, 0.8794, -0.7884), (-0.4885, 0.4488, -0.4035), (0.4885, 0.4488, -0.4035), (-0.4885, 0.8794, -0.7884), (0.4885, 0.8794, -0.7884), (-0.4885, 1.127, -0.7884), (0.4885, 1.127, -0.7884), (-0.4885, 0.4488, -0.2186), (0.4885, 0.4488, -0.2186), (-0.4885, 1.127, -0.7884), (0.4885, 1.127, -0.7884), (-0.4885, 1.127, -0.9829), (0.4885, 1.127, -0.9829), (-0.4885, 0.1934, -0.2186), (0.4885, 0.1934, -0.2186), (-0.4885, 0.1934, -0.04683), (0.4885, 0.1934, -0.04683), (-0.4885, 0.1934, -0.04683), (0.4885, 0.1934, -0.04683), (-0.4885, -0.07082, -0.04683), (0.4885, -0.07082, -0.04683), (-0.4885, -0.07082, 0.1592), (0.4885, -0.07082, 0.1592), (-0.4885, -0.07082, 0.1592), (0.4885, -0.07082, 0.1592), (-0.4885, -0.3385, 0.1592), (0.4885, -0.3385, 0.1592), (-0.4885, -0.3385, 0.3384), (0.4885, -0.3385, 0.3384), (-0.4885, -0.5946, 0.3384), (0.4885, -0.5946, 0.3384), (-0.4885, -0.5946, 0.3384), (0.4885, -0.5946, 0.3384), (-0.4885, -0.5946, 0.5307), (0.4885, -0.5946, 0.5307), (-0.4885, -0.8286, 0.5307), (0.4885, -0.8286, 0.5307), (-0.4885, -0.8286, 0.7111), (0.4885, -0.8286, 0.7111), (-0.4885, -1.034, 0.7111), (0.4885, -1.034, 0.7111), (-0.4885, -1.034, 0.899), (0.4885, -1.034, 0.899), (-0.4885, -1.243, 0.899), (0.4885, -1.243, 0.899), (-0.4885, -1.243, 1.075), (0.4885, -1.243, 1.075), (-0.4885, -1.484, 1.075), (0.4885, -1.484, 1.075), (-0.7782, -5.35, -0.9779), (-0.7782, -5.35, 0.0145), (-0.7782, 1.132, -0.9779), (-0.7782, 1.132, 0.0145), (-0.4981, -5.35, -0.9779), (-0.4981, -5.35, 0.0145), (-0.4981, 1.132, -0.9779), (-0.4981, 1.132, 0.0145), (-0.7782, 0.1898, 0.0145), (-0.4981, 0.1898, 0.0145), (-0.7782, -4.413, 0.0145), (-0.4981, -4.413, 0.0145), (-0.4981, -2.745, 1.384), (-0.7782, -2.745, 1.384), (-0.7782, -1.481, 1.384), (-0.4981, -1.481, 1.384), (0.4885, -4.883, -0.4035), (-0.4885, -4.883, -0.4035), (-0.4885, -4.883, -0.6058), (0.4885, -4.883, -0.6058), (-0.4885, -4.883, -0.4035), (0.4885, -4.883, -0.4035), (0.4885, -5.098, -0.7884), (-0.4885, -5.098, -0.7884), (-0.4885, -5.098, -0.6058), (0.4885, -5.098, -0.6058), (-0.4885, -5.098, -0.7884), (0.4885, -5.098, -0.7884), (0.4885, -4.668, -0.4035), (-0.4885, -4.668, -0.4035), (0.4885, -5.098, -0.7884), (-0.4885, -5.098, -0.7884), (0.4885, -5.345, -0.7884), (-0.4885, -5.345, -0.7884), (0.4885, -4.668, -0.2186), (-0.4885, -4.668, -0.2186), (0.4885, -5.345, -0.7884), (-0.4885, -5.345, -0.7884), (0.4885, -5.345, -0.9829), (-0.4885, -5.345, -0.9829), (0.4885, -4.412, -0.2186), (-0.4885, -4.412, -0.2186), (0.4885, -4.412, -0.04683), (-0.4885, -4.412, -0.04683), (0.4885, -4.412, -0.04683), (-0.4885, -4.412, -0.04683), (0.4885, -4.148, -0.04683), (-0.4885, -4.148, -0.04683), (0.4885, -4.148, 0.1592), (-0.4885, -4.148, 0.1592), (0.4885, -4.148, 0.1592), (-0.4885, -4.148, 0.1592), (0.4885, -3.88, 0.1592), (-0.4885, -3.88, 0.1592), (0.4885, -3.88, 0.3384), (-0.4885, -3.88, 0.3384), (0.4885, -3.624, 0.3384), (-0.4885, -3.624, 0.3384), (0.4885, -3.624, 0.3384), (-0.4885, -3.624, 0.3384), (0.4885, -3.624, 0.5307), (-0.4885, -3.624, 0.5307), (0.4885, -3.39, 0.5307), (-0.4885, -3.39, 0.5307), (0.4885, -3.39, 0.7111), (-0.4885, -3.39, 0.7111), (0.4885, -3.185, 0.7111), (-0.4885, -3.185, 0.7111), (0.4885, -3.185, 0.899), (-0.4885, -3.185, 0.899), (0.4885, -2.975, 0.899), (-0.4885, -2.975, 0.899), (0.4885, -2.975, 1.075), (-0.4885, -2.975, 1.075), (0.4885, -2.735, 1.075), (-0.4885, -2.735, 1.075)], [], [(8, 9, 3, 2), (2, 3, 5, 4), (9, 8, 10, 11), (4, 5, 0, 1), (11, 10, 7, 6), (1, 0, 12, 13), (6, 7, 15, 14), (14, 15, 17, 16), (13, 12, 18, 19), (16, 17, 21, 20), (20, 21, 23, 22), (19, 18, 24, 25), (25, 24, 26, 27), (27, 26, 28, 29), (29, 28, 30, 31), (31, 30, 32, 33), (33, 32, 34, 35), (35, 34, 36, 37), (37, 36, 38, 39), (39, 38, 40, 41), (41, 40, 42, 43), (43, 42, 44, 45), (45, 44, 46, 47), (47, 46, 48, 49), (49, 48, 50, 51), (51, 50, 52, 53), (53, 52, 54, 55), (55, 54, 56, 57), (57, 56, 58, 59), (60, 61, 70, 73, 74, 68, 63, 62), (62, 63, 67, 66), (66, 67, 69, 75, 72, 71, 65, 64), (64, 65, 61, 60), (62, 66, 64, 60), (67, 63, 68, 69), (69, 68, 74, 75), (71, 70, 61, 65), (72, 73, 70, 71), (75, 74, 73, 72), (84, 85, 79, 78), (78, 79, 81, 80), (85, 84, 86, 87), (80, 81, 76, 77), (87, 86, 83, 82), (77, 76, 88, 89), (82, 83, 91, 90), (90, 91, 93, 92), (89, 88, 94, 95), (92, 93, 97, 96), (96, 97, 99, 98), (95, 94, 100, 101), (101, 100, 102, 103), (103, 102, 104, 105), (105, 104, 106, 107), (107, 106, 108, 109), (109, 108, 110, 111), (111, 110, 112, 113), (113, 112, 114, 115), (115, 114, 116, 117), (117, 116, 118, 119), (119, 118, 120, 121), (121, 120, 122, 123), (123, 122, 124, 125), (125, 124, 126, 127), (127, 126, 128, 129), (129, 128, 130, 131), (131, 130, 132, 133), (133, 132, 134, 135), (58, 135, 134, 59)])
me_plane_001.use_remesh_preserve_volume = False
me_plane_001.use_remesh_preserve_attributes = False
me_plane_001.use_mirror_vertex_groups = False
me_plane_001.update()
me_plane = bpy.data.meshes.new('Plane')
me_plane.from_pydata([(-4.043, -1.105, 0.6593), (1.239, -1.105, 0.6593), (-4.043, 1.037, 0.6635), (1.239, 1.037, 0.6635), (1.239, -0.05353, 1.378), (-4.043, -0.04335, 1.378)], [], [(0, 1, 4, 5), (5, 4, 3, 2)])
me_plane.use_remesh_preserve_volume = False
me_plane.use_remesh_preserve_attributes = False
me_plane.use_mirror_vertex_groups = False
me_plane.update()

# ---- objects
ob_cube_004 = bpy.data.objects.new('Cube.004', me_cube_004)
ob_cube_003 = bpy.data.objects.new('Cube.003', me_cube_003)
ob_cube_002 = bpy.data.objects.new('Cube.002', me_cube_002)
ob_cube_001 = bpy.data.objects.new('Cube.001', me_cube_000)
ob_cube = bpy.data.objects.new('Cube', me_cube_001)
ob_plane_003 = bpy.data.objects.new('Plane.003', me_plane_003)
ob_cylinder = bpy.data.objects.new('Cylinder', me_cylinder)
ob_plane_001 = bpy.data.objects.new('Plane.001', me_plane_001)
ob_plane = bpy.data.objects.new('Plane', me_plane)

# ---- transforms, parenting, visibility, modifiers, constraints
ob_cube_004.location = (-0.1679, 2.67, -1.336)
ob_cube_004.scale = (0.1258, 0.1258, 0.1258)
ob_cube_004.lineart.crease_threshold = 0.0
ob_cube_003.location = (-0.03519, 5.0, -1.265)
ob_cube_003.rotation_euler = (0.0, 0.0, 6.283)
ob_cube_003.scale = (0.1258, 0.1258, 0.1258)
ob_cube_003.lineart.crease_threshold = 0.0
ob_cube_002.location = (-0.2487, 6.104, -0.933)
ob_cube_002.scale = (0.1258, 0.1258, 0.1258)
ob_cube_002.lineart.crease_threshold = 0.0
ob_cube_001.location = (0.2541, 2.398, -1.297)
ob_cube_001.scale = (0.1258, 0.1258, 0.1258)
ob_cube_001.lineart.crease_threshold = 0.0
ob_cube.location = (-0.1692, 6.104, -1.351)
ob_cube.scale = (0.1258, 0.1258, 0.1258)
ob_cube.lineart.crease_threshold = 0.0
ob_plane_003.location = (-0.9438, 1.261, -0.8809)
ob_plane_003.scale = (0.2276, 0.2276, 0.2276)
ob_plane_003.lineart.crease_threshold = 0.0
ob_cylinder.location = (2.49, 6.714, -0.1338)
ob_cylinder.scale = (-0.01702, -0.01702, -0.01702)
ob_cylinder.lineart.crease_threshold = 0.0
ob_plane_001.location = (1.51, 4.276, -1.301)
ob_plane_001.scale = (0.2211, 0.2211, 0.2211)
ob_plane_001.lineart.crease_threshold = 0.0
ob_plane.location = (1.006, 5.581, -1.245)
ob_plane.scale = (0.6914, 0.6914, 0.6914)
ob_plane.lineart.crease_threshold = 0.0

# ---- collection membership
col_collection_1.objects.link(ob_cube_004)
col_collection_1.objects.link(ob_cube_003)
col_collection_1.objects.link(ob_cube_002)
col_collection_1.objects.link(ob_cube_001)
col_collection_1.objects.link(ob_cube)
col_collection_7.objects.link(ob_plane_003)
col_collection_7.objects.link(ob_cylinder)
col_collection_7.objects.link(ob_plane_001)
col_collection_7.objects.link(ob_plane)

# ---- scene / render settings (as saved in the file)
scene.frame_start = 1; scene.frame_end = 250; scene.frame_set(1)
scene.render.engine = 'BLENDER_EEVEE_NEXT'
scene.render.resolution_percentage = 50
scene.render.dither_intensity = 0.0
scene.cycles.use_denoising = False
scene.cycles.samples = 128
scene.cycles.sampling_pattern = 'TABULATED_SOBOL'
scene.cycles.use_adaptive_sampling = False
scene.cycles.use_light_tree = False
scene.cycles.blur_glossy = 0.0
scene.cycles.sample_clamp_indirect = 0.0
scene.view_settings.view_transform = 'Standard'
bpy.context.view_layer.update()

# ---- added for rendering (the .blend has no active camera and no usable light): camera, sun
cam_auto = bpy.data.cameras.new('AutoCamera')
cam_auto.lens = 50.0
cam_auto.sensor_width = 36.0
cam_auto.clip_end = 1000.0
ob_auto_camera = bpy.data.objects.new('AutoCamera', cam_auto)
scene.collection.objects.link(ob_auto_camera)
ob_auto_camera.location = (8.74103, -6.86753, 6.22872)
ob_auto_camera.rotation_euler = (1.09748, -7.21219e-08, 0.694738)
scene.camera = ob_auto_camera
light_auto_sun = bpy.data.lights.new('AutoSun', 'SUN')
light_auto_sun.energy = 3.0
light_auto_sun.angle = 0.0523599
ob_auto_sun = bpy.data.objects.new('AutoSun', light_auto_sun)
scene.collection.objects.link(ob_auto_sun)
ob_auto_sun.rotation_euler = (0.872665, 0.174533, 0.523599)
bpy.context.view_layer.update()
